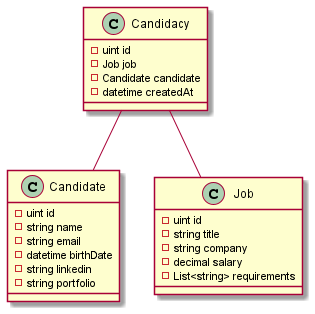

The diagram above was rendered by PlantUML. Its source (embedded in the PNG):
@startuml TWJobs

Candidacy -- Candidate
Candidacy -- Job

class Job {
    - uint id
    - string title
    - string company
    - decimal salary
    - List<string> requirements
}

class Candidate {
    - uint id
    - string name
    - string email
    - datetime birthDate
    - string linkedin
    - string portfolio
}

class Candidacy {
    - uint id
    - Job job
    - Candidate candidate
    - datetime createdAt
}

@enduml